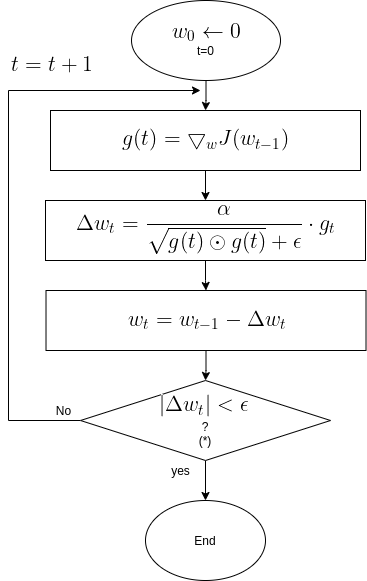

The diagram above was exported from draw.io. Its source (the exported page's mxGraphModel, read from the mxfile embedded in the PNG):
<mxGraphModel dx="1350" dy="801" grid="1" gridSize="10" guides="1" tooltips="1" connect="1" arrows="1" fold="1" page="1" pageScale="1" pageWidth="850" pageHeight="1100" math="0" shadow="0">
  <root>
    <mxCell id="0" />
    <mxCell id="1" parent="0" />
    <mxCell id="OMsr9CQZdHWhaKTnANxM-8" value="" style="edgeStyle=orthogonalEdgeStyle;rounded=0;orthogonalLoop=1;jettySize=auto;html=1;" parent="1" source="OMsr9CQZdHWhaKTnANxM-1" target="OMsr9CQZdHWhaKTnANxM-2" edge="1">
      <mxGeometry relative="1" as="geometry" />
    </mxCell>
    <mxCell id="OMsr9CQZdHWhaKTnANxM-1" value="&lt;img src=&quot;https://latex.codecogs.com/gif.latex?%5Clarge%20%5C%5Cw_0%5Cleftarrow%200&quot;&gt;&lt;br&gt;t=0" style="ellipse;whiteSpace=wrap;html=1;" parent="1" vertex="1">
      <mxGeometry x="231.01" y="50" width="149" height="80" as="geometry" />
    </mxCell>
    <mxCell id="OMsr9CQZdHWhaKTnANxM-9" value="" style="edgeStyle=orthogonalEdgeStyle;rounded=0;orthogonalLoop=1;jettySize=auto;html=1;" parent="1" source="OMsr9CQZdHWhaKTnANxM-2" target="OMsr9CQZdHWhaKTnANxM-3" edge="1">
      <mxGeometry relative="1" as="geometry" />
    </mxCell>
    <mxCell id="OMsr9CQZdHWhaKTnANxM-2" value="&lt;img src=&quot;https://latex.codecogs.com/gif.latex?%5Clarge%20g%28t%29%3D%5Cbigtriangledown_w%20J%28w_%7Bt-1%7D%29&quot;&gt;" style="rounded=0;whiteSpace=wrap;html=1;" parent="1" vertex="1">
      <mxGeometry x="150" y="160" width="310" height="60" as="geometry" />
    </mxCell>
    <mxCell id="OMsr9CQZdHWhaKTnANxM-22" value="" style="edgeStyle=orthogonalEdgeStyle;rounded=0;orthogonalLoop=1;jettySize=auto;html=1;" parent="1" source="OMsr9CQZdHWhaKTnANxM-3" target="OMsr9CQZdHWhaKTnANxM-21" edge="1">
      <mxGeometry relative="1" as="geometry" />
    </mxCell>
    <mxCell id="OMsr9CQZdHWhaKTnANxM-3" value="&lt;img src=&quot;https://latex.codecogs.com/gif.latex?%5Clarge%20%5C%5C%20%5CDelta%20w_t%20%3D%20%5Cfrac%7B%5Calpha%7D%7B%5Csqrt%7Bg%28t%29%20%5Codot%20g%28t%29%7D&amp;amp;plus;%20%5Cepsilon%20%7D%5Ccdot%20g_t&quot;&gt;" style="rounded=0;whiteSpace=wrap;html=1;" parent="1" vertex="1">
      <mxGeometry x="145" y="250" width="320" height="60" as="geometry" />
    </mxCell>
    <mxCell id="OMsr9CQZdHWhaKTnANxM-13" style="edgeStyle=orthogonalEdgeStyle;rounded=0;orthogonalLoop=1;jettySize=auto;html=1;exitX=0;exitY=0.5;exitDx=0;exitDy=0;" parent="1" source="OMsr9CQZdHWhaKTnANxM-6" edge="1">
      <mxGeometry relative="1" as="geometry">
        <mxPoint x="300" y="140" as="targetPoint" />
        <mxPoint x="318.26" y="380" as="sourcePoint" />
        <Array as="points">
          <mxPoint x="108" y="470" />
          <mxPoint x="108" y="140" />
        </Array>
      </mxGeometry>
    </mxCell>
    <mxCell id="OMsr9CQZdHWhaKTnANxM-19" value="" style="edgeStyle=orthogonalEdgeStyle;rounded=0;orthogonalLoop=1;jettySize=auto;html=1;" parent="1" source="OMsr9CQZdHWhaKTnANxM-6" target="OMsr9CQZdHWhaKTnANxM-17" edge="1">
      <mxGeometry relative="1" as="geometry" />
    </mxCell>
    <mxCell id="OMsr9CQZdHWhaKTnANxM-6" value="&lt;img src=&quot;https://latex.codecogs.com/gif.latex?%5Clarge%20%7C%5CDelta%20w_t%7C%3C%5Cepsilon&quot;&gt;&lt;br&gt;?&lt;br&gt;(*)" style="rhombus;whiteSpace=wrap;html=1;" parent="1" vertex="1">
      <mxGeometry x="180.01" y="430" width="250" height="80" as="geometry" />
    </mxCell>
    <mxCell id="OMsr9CQZdHWhaKTnANxM-16" value="No" style="text;html=1;align=center;verticalAlign=middle;resizable=0;points=[];autosize=1;strokeColor=none;" parent="1" vertex="1">
      <mxGeometry x="148.26" y="450" width="30" height="20" as="geometry" />
    </mxCell>
    <mxCell id="OMsr9CQZdHWhaKTnANxM-17" value="End" style="ellipse;whiteSpace=wrap;html=1;" parent="1" vertex="1">
      <mxGeometry x="245" y="550" width="120" height="80" as="geometry" />
    </mxCell>
    <mxCell id="OMsr9CQZdHWhaKTnANxM-25" value="" style="edgeStyle=orthogonalEdgeStyle;rounded=0;orthogonalLoop=1;jettySize=auto;html=1;" parent="1" source="OMsr9CQZdHWhaKTnANxM-21" edge="1">
      <mxGeometry relative="1" as="geometry">
        <mxPoint x="305" y="430" as="targetPoint" />
      </mxGeometry>
    </mxCell>
    <mxCell id="OMsr9CQZdHWhaKTnANxM-21" value="&lt;img src=&quot;https://latex.codecogs.com/gif.latex?%5Clarge%20%5C%5C%20w_t%3Dw_%7Bt-1%7D-%5CDelta%20w_t&quot;&gt;" style="rounded=0;whiteSpace=wrap;html=1;" parent="1" vertex="1">
      <mxGeometry x="145.51" y="340" width="320" height="60" as="geometry" />
    </mxCell>
    <mxCell id="OMsr9CQZdHWhaKTnANxM-26" value="yes" style="text;html=1;align=center;verticalAlign=middle;resizable=0;points=[];autosize=1;strokeColor=none;" parent="1" vertex="1">
      <mxGeometry x="265" y="510" width="30" height="20" as="geometry" />
    </mxCell>
    <mxCell id="OMsr9CQZdHWhaKTnANxM-30" value="&lt;img src=&quot;https://latex.codecogs.com/gif.latex?%5Clarge%20%5C%5C%20t%3Dt&amp;amp;plus;1&quot;&gt;" style="text;html=1;align=center;verticalAlign=middle;resizable=0;points=[];autosize=1;strokeColor=none;" parent="1" vertex="1">
      <mxGeometry x="100" y="100" width="100" height="30" as="geometry" />
    </mxCell>
  </root>
</mxGraphModel>